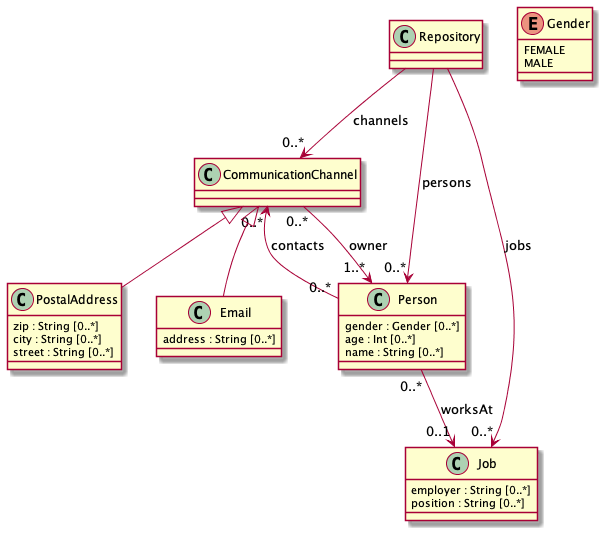

The diagram above was rendered by PlantUML. Its source (embedded in the PNG):
@startuml
set namespaceSeparator ::
class CommunicationChannel {
}

class Person {
   gender : Gender [0..*]
   age : Int [0..*]
   name : String [0..*]
}

class Email {
   address : String [0..*]
}

class Repository {
}

enum Gender {
   FEMALE
   MALE
}

class PostalAddress {
   zip : String [0..*]
   city : String [0..*]
   street : String [0..*]
}

class Job {
   employer : String [0..*]
   position : String [0..*]
}

CommunicationChannel "0..*" --> "1..*" Person : owner
Repository --> "0..*" CommunicationChannel : channels
Person "0..*" --> "0..1" Job : worksAt
Repository --> "0..*" Person : persons
Repository --> "0..*" Job : jobs
Person "0..*" --> "0..*" CommunicationChannel : contacts
Email -up-|> CommunicationChannel
PostalAddress -up-|> CommunicationChannel

@enduml